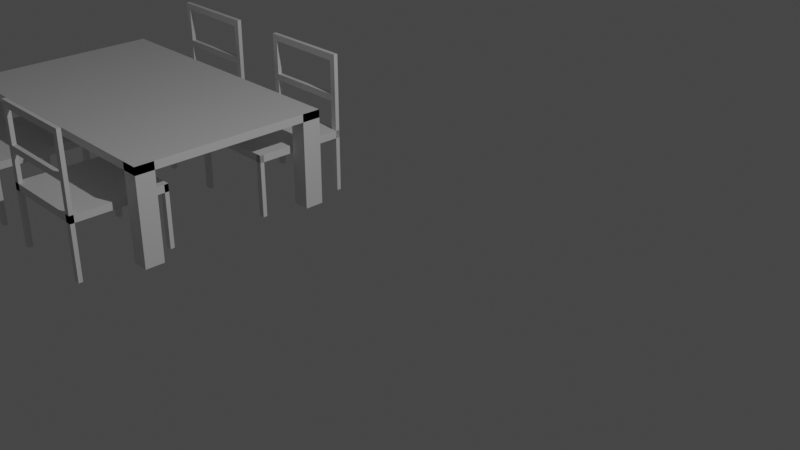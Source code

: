 # Source: untitled.blend  (saved by Blender 3.4.6; exported with 4.5.12 LTS)
import bpy
from mathutils import Matrix  # noqa: F401  (used for matrix-valued properties, if any)

bpy.ops.wm.read_factory_settings(use_empty=True)
scene = bpy.context.scene
scene.name = 'Scene'

# ---- collections
col_collection = bpy.data.collections.new('Collection'); scene.collection.children.link(col_collection)

# ---- materials (node trees are filled in below, after node groups)
mat_material = bpy.data.materials.new('Material')
mat_material.alpha_threshold = 0.0
mat_material.use_transparent_shadow = False
mat_material.roughness = 0.5
mat_material.line_color = (0.0, 0.0, 0.0, 1.0)

# ---- material node trees
mat_material.use_nodes = True; mat_material.node_tree.nodes.clear()
_N = mat_material.node_tree.nodes; _L = mat_material.node_tree.links
n0 = _N.new('ShaderNodeOutputMaterial'); n0.name = 'Material Output'; n0.location = (300, 300)
n1 = _N.new('ShaderNodeBsdfPrincipled'); n1.name = 'Principled BSDF'; n1.location = (10, 300)
n1.distribution = 'GGX'
n1.subsurface_method = 'RANDOM_WALK_SKIN'
n1.inputs[3].default_value = 1.45
n1.inputs[27].default_value = (0.0, 0.0, 0.0, 1.0)
n1.inputs[28].default_value = 1.0
_L.new(n1.outputs[0], n0.inputs[0])
n0.is_active_output = True

# ---- world
world_world = bpy.data.worlds.new('World'); scene.world = world_world
world_world.use_nodes = True; world_world.node_tree.nodes.clear()
_N = world_world.node_tree.nodes; _L = world_world.node_tree.links
n0 = _N.new('ShaderNodeOutputWorld'); n0.name = 'World Output'; n0.location = (300, 300)
n1 = _N.new('ShaderNodeBackground'); n1.name = 'Background'; n1.location = (10, 300)
n1.inputs[0].default_value = (0.05088, 0.05088, 0.05088, 1.0)
_L.new(n1.outputs[0], n0.inputs[0])
n0.is_active_output = True
world_world.color = (0.05088, 0.05088, 0.05088)
world_world.use_sun_shadow = False
world_world.sun_shadow_jitter_overblur = 0.0

# ---- cameras
cam_camera = bpy.data.cameras.new('Camera')
cam_camera.clip_end = 100.0
cam_camera.ortho_scale = 7.314

# ---- lights
light_light = bpy.data.lights.new('Light', 'POINT')
light_light.transmission_factor = 0.0
light_light.energy = 1000.0
light_light.shadow_soft_size = 0.1
light_light.shadow_maximum_resolution = 0.006
light_light.use_absolute_resolution = True

# ---- meshes
me_cube = bpy.data.meshes.new('Cube')
me_cube.from_pydata([(1.0, 1.0, 1.0), (1.0, 1.0, -1.0), (1.0, -1.0, 1.0), (1.0, -1.0, -1.0), (-1.0, 1.0, 1.0), (-1.0, 1.0, -1.0), (-1.0, -1.0, 1.0), (-1.0, -1.0, -1.0), (-1.0, -0.805, -1.0), (-1.0, 0.805, -1.0), (1.0, 0.805, 1.0), (1.0, -0.805, 1.0), (-1.0, -0.805, 1.0), (-1.0, 0.805, 1.0), (1.0, -0.805, -1.0), (1.0, 0.805, -1.0), (-0.8877, 1.0, 1.0), (0.8877, 1.0, 1.0), (0.8877, -1.0, -1.0), (-0.8877, -1.0, -1.0), (-0.8877, -1.0, 1.0), (0.8877, -1.0, 1.0), (-0.8877, 1.0, -1.0), (0.8877, 1.0, -1.0), (-0.8877, -0.805, -1.0), (0.8877, -0.805, -1.0), (0.8877, 0.805, -1.0), (-0.8877, 0.805, -1.0), (-0.8877, -0.805, 1.0), (0.8877, -0.805, 1.0), (0.8877, 0.805, 1.0), (-0.8877, 0.805, 1.0), (-1.0, -1.0, -22.8), (-1.0, -0.805, -22.8), (-1.0, 0.805, -22.8), (-1.0, 1.0, -22.8), (1.0, -0.805, -22.8), (1.0, -1.0, -22.8), (1.0, 0.805, -22.8), (1.0, 1.0, -22.8), (-0.8877, -0.805, -22.8), (-0.8877, -1.0, -22.8), (0.8877, -1.0, -22.8), (0.8877, -0.805, -22.8), (-0.8877, 1.0, -22.8), (-0.8877, 0.805, -22.8), (0.8877, 0.805, -22.8), (0.8877, 1.0, -22.8), (-1.0, -0.805, 1.0), (-1.0, -1.0, 1.0), (-1.0, 0.805, 1.0), (-1.0, 1.0, 1.0), (1.0, 1.0, 1.0), (1.0, 0.805, 1.0), (1.0, -0.805, 1.0), (1.0, -1.0, 1.0), (0.8877, -0.805, 1.0), (0.8877, -1.0, 1.0), (-0.8877, -1.0, 1.0), (-0.8877, -0.805, 1.0), (0.8877, 1.0, 1.0), (0.8877, 0.805, 1.0), (-0.8877, 0.805, 1.0), (-0.8877, 1.0, 1.0)], [], [(29, 11, 10, 30), (8, 24, 59, 48), (14, 11, 2, 3), (9, 13, 4, 5), (23, 17, 0, 1), (22, 27, 62, 63), (31, 16, 44, 45), (3, 2, 21, 18), (14, 25, 26, 15), (1, 0, 10, 15), (11, 14, 15, 10), (12, 28, 31, 13), (13, 9, 8, 12), (7, 6, 12, 8), (24, 8, 9, 27), (23, 1, 52, 60), (19, 20, 6, 7), (7, 8, 48, 49), (30, 10, 38, 46), (4, 13, 34, 35), (0, 17, 47, 39), (25, 18, 19, 24), (23, 26, 27, 22), (24, 27, 26, 25), (29, 30, 31, 28), (28, 20, 21, 29), (17, 23, 22, 16), (16, 31, 30, 17), (20, 19, 18, 21), (5, 4, 16, 22), (36, 43, 42, 37), (39, 47, 46, 38), (44, 35, 34, 45), (40, 33, 32, 41), (21, 2, 37, 42), (2, 11, 36, 37), (13, 31, 45, 34), (17, 30, 46, 47), (28, 12, 33, 40), (10, 0, 39, 38), (20, 28, 40, 41), (11, 29, 43, 36), (12, 6, 32, 33), (29, 21, 42, 43), (6, 20, 41, 32), (16, 4, 35, 44), (56, 54, 55, 57), (48, 59, 58, 49), (60, 52, 53, 61), (51, 63, 62, 50), (27, 9, 50, 62), (18, 25, 56, 57), (9, 5, 51, 50), (19, 7, 49, 58), (5, 22, 63, 51), (15, 26, 61, 53), (1, 15, 53, 52), (24, 19, 58, 59), (14, 3, 55, 54), (25, 14, 54, 56), (3, 18, 57, 55), (26, 23, 60, 61)])
_uv = me_cube.uv_layers.new(name='UVMap')
_uv.uv.foreach_set('vector', [0.639, 0.7256, 0.625, 0.7256, 0.625, 0.5244, 0.639, 0.5244, 0.125, 0.7256, 0.139, 0.7256, 0.139, 0.7256, 0.125, 0.7256, 0.375, 0.7256, 0.625, 0.7256, 0.625, 0.75, 0.375, 0.75, 0.375, 0.2256, 0.625, 0.2256, 0.625, 0.25, 0.375, 0.25, 0.375, 0.486, 0.625, 0.486, 0.625, 0.5, 0.375, 0.5, 0.139, 0.5, 0.139, 0.5244, 0.139, 0.5244, 0.139, 0.5, 0.861, 0.5244, 0.861, 0.5, 0.861, 0.5, 0.861, 0.5244, 0.375, 0.75, 0.625, 0.75, 0.625, 0.764, 0.375, 0.764, 0.375, 0.7256, 0.361, 0.7256, 0.361, 0.5244, 0.375, 0.5244, 0.375, 0.5, 0.625, 0.5, 0.625, 0.5244, 0.375, 0.5244, 0.625, 0.7256, 0.375, 0.7256, 0.375, 0.5244, 0.625, 0.5244, 0.875, 0.7256, 0.861, 0.7256, 0.861, 0.5244, 0.875, 0.5244, 0.625, 0.2256, 0.375, 0.2256, 0.375, 0.02438, 0.625, 0.02438, 0.375, 0.0, 0.625, 0.0, 0.625, 0.02438, 0.375, 0.02438, 0.139, 0.7256, 0.125, 0.7256, 0.125, 0.5244, 0.139, 0.5244, 0.375, 0.486, 0.375, 0.5, 0.375, 0.5, 0.375, 0.486, 0.375, 0.986, 0.625, 0.986, 0.625, 1.0, 0.375, 1.0, 0.375, 0.0, 0.375, 0.02438, 0.375, 0.02438, 0.375, 0.0, 0.639, 0.5244, 0.625, 0.5244, 0.625, 0.5244, 0.639, 0.5244, 0.625, 0.25, 0.625, 0.2256, 0.625, 0.2256, 0.625, 0.25, 0.625, 0.5, 0.625, 0.486, 0.625, 0.486, 0.625, 0.5, 0.361, 0.7256, 0.361, 0.75, 0.139, 0.75, 0.139, 0.7256, 0.361, 0.5, 0.361, 0.5244, 0.139, 0.5244, 0.139, 0.5, 0.139, 0.7256, 0.139, 0.5244, 0.361, 0.5244, 0.361, 0.7256, 0.639, 0.7256, 0.639, 0.5244, 0.861, 0.5244, 0.861, 0.7256, 0.861, 0.7256, 0.861, 0.75, 0.639, 0.75, 0.639, 0.7256, 0.625, 0.486, 0.375, 0.486, 0.375, 0.264, 0.625, 0.264, 0.861, 0.5, 0.861, 0.5244, 0.639, 0.5244, 0.639, 0.5, 0.625, 0.986, 0.375, 0.986, 0.375, 0.764, 0.625, 0.764, 0.375, 0.25, 0.625, 0.25, 0.625, 0.264, 0.375, 0.264, 0.625, 0.7256, 0.639, 0.7256, 0.639, 0.75, 0.625, 0.75, 0.625, 0.5, 0.639, 0.5, 0.639, 0.5244, 0.625, 0.5244, 0.861, 0.5, 0.875, 0.5, 0.875, 0.5244, 0.861, 0.5244, 0.861, 0.7256, 0.875, 0.7256, 0.875, 0.75, 0.861, 0.75, 0.625, 0.764, 0.625, 0.75, 0.625, 0.75, 0.625, 0.764, 0.625, 0.75, 0.625, 0.7256, 0.625, 0.7256, 0.625, 0.75, 0.875, 0.5244, 0.861, 0.5244, 0.861, 0.5244, 0.875, 0.5244, 0.639, 0.5, 0.639, 0.5244, 0.639, 0.5244, 0.639, 0.5, 0.861, 0.7256, 0.875, 0.7256, 0.875, 0.7256, 0.861, 0.7256, 0.625, 0.5244, 0.625, 0.5, 0.625, 0.5, 0.625, 0.5244, 0.861, 0.75, 0.861, 0.7256, 0.861, 0.7256, 0.861, 0.75, 0.625, 0.7256, 0.639, 0.7256, 0.639, 0.7256, 0.625, 0.7256, 0.625, 0.02438, 0.625, 0.0, 0.625, 0.0, 0.625, 0.02438, 0.639, 0.7256, 0.639, 0.75, 0.639, 0.75, 0.639, 0.7256, 0.625, 1.0, 0.625, 0.986, 0.625, 0.986, 0.625, 1.0, 0.625, 0.264, 0.625, 0.25, 0.625, 0.25, 0.625, 0.264, 0.361, 0.7256, 0.375, 0.7256, 0.375, 0.75, 0.361, 0.75, 0.125, 0.7256, 0.139, 0.7256, 0.139, 0.75, 0.125, 0.75, 0.361, 0.5, 0.375, 0.5, 0.375, 0.5244, 0.361, 0.5244, 0.125, 0.5, 0.139, 0.5, 0.139, 0.5244, 0.125, 0.5244, 0.139, 0.5244, 0.125, 0.5244, 0.125, 0.5244, 0.139, 0.5244, 0.361, 0.75, 0.361, 0.7256, 0.361, 0.7256, 0.361, 0.75, 0.375, 0.2256, 0.375, 0.25, 0.375, 0.25, 0.375, 0.2256, 0.375, 0.986, 0.375, 1.0, 0.375, 1.0, 0.375, 0.986, 0.375, 0.25, 0.375, 0.264, 0.375, 0.264, 0.375, 0.25, 0.375, 0.5244, 0.361, 0.5244, 0.361, 0.5244, 0.375, 0.5244, 0.375, 0.5, 0.375, 0.5244, 0.375, 0.5244, 0.375, 0.5, 0.139, 0.7256, 0.139, 0.75, 0.139, 0.75, 0.139, 0.7256, 0.375, 0.7256, 0.375, 0.75, 0.375, 0.75, 0.375, 0.7256, 0.361, 0.7256, 0.375, 0.7256, 0.375, 0.7256, 0.361, 0.7256, 0.375, 0.75, 0.375, 0.764, 0.375, 0.764, 0.375, 0.75, 0.361, 0.5244, 0.361, 0.5, 0.361, 0.5, 0.361, 0.5244])
me_cube.materials.append(mat_material)
me_cube.use_mirror_vertex_groups = False
me_cube.update()
me_cube_002 = bpy.data.meshes.new('Cube.002')
me_cube_002.from_pydata([(-1.0, -1.0, 3.665), (-1.0, -1.0, 5.665), (-1.0, 1.0, 3.665), (-1.0, 1.0, 5.665), (1.0, -1.0, 3.665), (1.0, -1.0, 5.665), (1.0, 1.0, 3.665), (1.0, 1.0, 5.665), (-0.8719, 1.0, 3.665), (0.8719, 1.0, 3.665), (0.8719, 1.0, 5.665), (-0.8719, 1.0, 5.665), (0.8719, -1.0, 3.665), (-0.8719, -1.0, 3.665), (-0.8719, -1.0, 5.665), (0.8719, -1.0, 5.665), (1.0, 0.9125, 5.665), (1.0, -0.9125, 5.665), (1.0, 0.9125, 3.665), (1.0, -0.9125, 3.665), (-1.0, 0.9125, 5.665), (-1.0, -0.9125, 5.665), (-1.0, -0.9125, 3.665), (-1.0, 0.9125, 3.665), (-0.8719, -0.9125, 5.665), (-0.8719, 0.9125, 5.665), (0.8719, -0.9125, 5.665), (0.8719, 0.9125, 5.665), (0.8719, -0.9125, 3.665), (0.8719, 0.9125, 3.665), (-0.8719, -0.9125, 3.665), (-0.8719, 0.9125, 3.665), (-1.0, 1.0, -11.04), (-0.8719, 1.0, -11.04), (0.8719, 1.0, -11.04), (1.0, 1.0, -11.04), (0.8719, -1.0, -11.04), (1.0, -1.0, -11.04), (-1.0, -1.0, -11.04), (-0.8719, -1.0, -11.04), (-1.0, -0.9125, -11.04), (-0.8719, -0.9125, -11.04), (-0.8719, 0.9125, -11.04), (-1.0, 0.9125, -11.04), (0.8719, -0.9125, -11.04), (1.0, -0.9125, -11.04), (1.0, 0.9125, -11.04), (0.8719, 0.9125, -11.04), (1.0, -1.0, 26.0), (0.8719, -1.0, 26.0), (-0.8719, -1.0, 26.0), (-1.0, -1.0, 26.0), (1.0, -0.9125, 26.0), (0.8719, -0.9125, 26.0), (-0.8719, -0.9125, 26.0), (-1.0, -0.9125, 26.0), (-1.0, -1.0, 13.45), (-0.8719, -1.0, 13.45), (-0.8719, -0.9125, 13.45), (-1.0, -0.9125, 13.45), (0.8719, -1.0, 13.45), (1.0, -1.0, 13.45), (1.0, -0.9125, 13.45), (0.8719, -0.9125, 13.45), (0.8719, -1.0, 24.3), (0.8719, -0.9125, 24.3), (1.0, -1.0, 24.3), (1.0, -0.9125, 24.3), (-1.0, -1.0, 24.15), (-1.0, -0.9125, 24.15), (-0.8719, -1.0, 24.15), (-0.8719, -0.9125, 24.15), (-0.8719, -1.0, 15.2), (-0.8719, -0.9125, 15.2), (-1.0, -1.0, 15.2), (-1.0, -0.9125, 15.2), (1.0, -1.0, 15.12), (1.0, -0.9125, 15.12), (0.8719, -1.0, 15.12), (0.8719, -0.9125, 15.12), (-0.8719, 1.0, 4.665), (-1.0, 1.0, 4.665), (0.8719, 1.0, 4.665), (1.0, 1.0, 4.665), (0.8719, 0.9125, 4.665), (1.0, 0.9125, 4.665), (-1.0, 0.9125, 4.665), (-0.8719, 0.9125, 4.665), (-0.8719, 1.0, 5.697), (-1.0, 1.0, 5.697), (0.8719, 1.0, 5.697), (1.0, 1.0, 5.697), (0.8719, 0.9125, 5.697), (1.0, 0.9125, 5.697), (-1.0, 0.9125, 5.697), (-0.8719, 0.9125, 5.697)], [], [(67, 66, 48, 52), (6, 18, 85, 83), (7, 10, 34, 35), (28, 12, 13, 30), (8, 31, 87, 80), (4, 5, 15, 12), (0, 1, 21, 22), (9, 10, 7, 6), (13, 14, 1, 0), (14, 24, 41, 39), (9, 29, 31, 8), (14, 13, 12, 15), (10, 9, 8, 11), (2, 3, 11, 8), (24, 14, 15, 26), (66, 64, 49, 48), (16, 7, 35, 46), (11, 25, 27, 10), (3, 20, 43, 32), (6, 7, 16, 18), (23, 20, 3, 2), (21, 24, 25, 20), (19, 28, 29, 18), (24, 26, 27, 25), (28, 30, 31, 29), (30, 22, 23, 31), (17, 19, 18, 16), (26, 17, 16, 27), (20, 23, 22, 21), (19, 17, 5, 4), (35, 34, 47, 46), (33, 32, 43, 42), (41, 40, 38, 39), (45, 44, 36, 37), (10, 27, 47, 34), (17, 26, 44, 45), (21, 1, 38, 40), (15, 5, 37, 36), (27, 16, 46, 47), (1, 14, 39, 38), (26, 15, 36, 44), (11, 3, 32, 33), (24, 21, 40, 41), (25, 11, 33, 42), (5, 17, 45, 37), (20, 25, 42, 43), (55, 54, 50, 51), (53, 52, 48, 49), (71, 70, 64, 65), (70, 68, 51, 50), (54, 71, 65, 53), (65, 67, 52, 53), (68, 69, 55, 51), (69, 71, 54, 55), (22, 30, 58, 59), (0, 22, 59, 56), (30, 13, 57, 58), (13, 0, 56, 57), (28, 19, 62, 63), (12, 28, 63, 60), (4, 12, 60, 61), (19, 4, 61, 62), (79, 77, 67, 65), (78, 79, 65, 64), (76, 78, 64, 66), (77, 76, 66, 67), (75, 73, 71, 69), (74, 75, 69, 68), (73, 72, 70, 71), (72, 74, 68, 70), (57, 56, 74, 72), (63, 79, 73, 58), (56, 59, 75, 74), (59, 58, 73, 75), (62, 61, 76, 77), (61, 60, 78, 76), (60, 63, 58, 57), (63, 62, 77, 79), (79, 78, 72, 73), (78, 60, 57, 72), (70, 50, 49, 64), (50, 54, 53, 49), (87, 86, 94, 95), (84, 82, 90, 92), (23, 2, 81, 86), (18, 29, 84, 85), (9, 6, 83, 82), (31, 23, 86, 87), (2, 8, 80, 81), (29, 9, 82, 84), (90, 91, 93, 92), (89, 88, 95, 94), (82, 83, 91, 90), (86, 81, 89, 94), (83, 85, 93, 91), (85, 84, 92, 93), (81, 80, 88, 89), (80, 87, 95, 88)])
_uv = me_cube_002.uv_layers.new(name='UVMap')
_uv.uv.foreach_set('vector', [0.375, 0.7391, 0.375, 0.75, 0.375, 0.75, 0.375, 0.7391, 0.375, 0.5, 0.375, 0.5109, 0.375, 0.5109, 0.375, 0.5, 0.625, 0.5, 0.625, 0.484, 0.625, 0.484, 0.625, 0.5, 0.359, 0.7391, 0.359, 0.75, 0.141, 0.75, 0.141, 0.7391, 0.141, 0.5, 0.141, 0.5109, 0.141, 0.5109, 0.141, 0.5, 0.375, 0.75, 0.625, 0.75, 0.625, 0.766, 0.375, 0.766, 0.375, 0.0, 0.625, 0.0, 0.625, 0.01094, 0.375, 0.01094, 0.375, 0.484, 0.625, 0.484, 0.625, 0.5, 0.375, 0.5, 0.375, 0.984, 0.625, 0.984, 0.625, 1.0, 0.375, 1.0, 0.859, 0.75, 0.859, 0.7391, 0.859, 0.7391, 0.859, 0.75, 0.359, 0.5, 0.359, 0.5109, 0.141, 0.5109, 0.141, 0.5, 0.625, 0.984, 0.375, 0.984, 0.375, 0.766, 0.625, 0.766, 0.625, 0.484, 0.375, 0.484, 0.375, 0.266, 0.625, 0.266, 0.375, 0.25, 0.625, 0.25, 0.625, 0.266, 0.375, 0.266, 0.859, 0.7391, 0.859, 0.75, 0.641, 0.75, 0.641, 0.7391, 0.375, 0.75, 0.375, 0.766, 0.375, 0.766, 0.375, 0.75, 0.625, 0.5109, 0.625, 0.5, 0.625, 0.5, 0.625, 0.5109, 0.859, 0.5, 0.859, 0.5109, 0.641, 0.5109, 0.641, 0.5, 0.625, 0.25, 0.625, 0.2391, 0.625, 0.2391, 0.625, 0.25, 0.375, 0.5, 0.625, 0.5, 0.625, 0.5109, 0.375, 0.5109, 0.375, 0.2391, 0.625, 0.2391, 0.625, 0.25, 0.375, 0.25, 0.875, 0.7391, 0.859, 0.7391, 0.859, 0.5109, 0.875, 0.5109, 0.375, 0.7391, 0.359, 0.7391, 0.359, 0.5109, 0.375, 0.5109, 0.859, 0.7391, 0.641, 0.7391, 0.641, 0.5109, 0.859, 0.5109, 0.359, 0.7391, 0.141, 0.7391, 0.141, 0.5109, 0.359, 0.5109, 0.141, 0.7391, 0.125, 0.7391, 0.125, 0.5109, 0.141, 0.5109, 0.625, 0.7391, 0.375, 0.7391, 0.375, 0.5109, 0.625, 0.5109, 0.641, 0.7391, 0.625, 0.7391, 0.625, 0.5109, 0.641, 0.5109, 0.625, 0.2391, 0.375, 0.2391, 0.375, 0.01094, 0.625, 0.01094, 0.375, 0.7391, 0.625, 0.7391, 0.625, 0.75, 0.375, 0.75, 0.625, 0.5, 0.641, 0.5, 0.641, 0.5109, 0.625, 0.5109, 0.859, 0.5, 0.875, 0.5, 0.875, 0.5109, 0.859, 0.5109, 0.859, 0.7391, 0.875, 0.7391, 0.875, 0.75, 0.859, 0.75, 0.625, 0.7391, 0.641, 0.7391, 0.641, 0.75, 0.625, 0.75, 0.641, 0.5, 0.641, 0.5109, 0.641, 0.5109, 0.641, 0.5, 0.625, 0.7391, 0.641, 0.7391, 0.641, 0.7391, 0.625, 0.7391, 0.625, 0.01094, 0.625, 0.0, 0.625, 0.0, 0.625, 0.01094, 0.625, 0.766, 0.625, 0.75, 0.625, 0.75, 0.625, 0.766, 0.641, 0.5109, 0.625, 0.5109, 0.625, 0.5109, 0.641, 0.5109, 0.625, 1.0, 0.625, 0.984, 0.625, 0.984, 0.625, 1.0, 0.641, 0.7391, 0.641, 0.75, 0.641, 0.75, 0.641, 0.7391, 0.625, 0.266, 0.625, 0.25, 0.625, 0.25, 0.625, 0.266, 0.859, 0.7391, 0.875, 0.7391, 0.875, 0.7391, 0.859, 0.7391, 0.859, 0.5109, 0.859, 0.5, 0.859, 0.5, 0.859, 0.5109, 0.625, 0.75, 0.625, 0.7391, 0.625, 0.7391, 0.625, 0.75, 0.875, 0.5109, 0.859, 0.5109, 0.859, 0.5109, 0.875, 0.5109, 0.125, 0.7391, 0.141, 0.7391, 0.141, 0.75, 0.125, 0.75, 0.359, 0.7391, 0.375, 0.7391, 0.375, 0.75, 0.359, 0.75, 0.141, 0.7391, 0.141, 0.75, 0.359, 0.75, 0.359, 0.7391, 0.375, 0.984, 0.375, 1.0, 0.375, 1.0, 0.375, 0.984, 0.141, 0.7391, 0.141, 0.7391, 0.359, 0.7391, 0.359, 0.7391, 0.359, 0.7391, 0.375, 0.7391, 0.375, 0.7391, 0.359, 0.7391, 0.375, 0.0, 0.375, 0.01094, 0.375, 0.01094, 0.375, 0.0, 0.125, 0.7391, 0.141, 0.7391, 0.141, 0.7391, 0.125, 0.7391, 0.125, 0.7391, 0.141, 0.7391, 0.141, 0.7391, 0.125, 0.7391, 0.375, 0.0, 0.375, 0.01094, 0.375, 0.01094, 0.375, 0.0, 0.141, 0.7391, 0.141, 0.75, 0.141, 0.75, 0.141, 0.7391, 0.375, 0.984, 0.375, 1.0, 0.375, 1.0, 0.375, 0.984, 0.359, 0.7391, 0.375, 0.7391, 0.375, 0.7391, 0.359, 0.7391, 0.359, 0.75, 0.359, 0.7391, 0.359, 0.7391, 0.359, 0.75, 0.375, 0.75, 0.375, 0.766, 0.375, 0.766, 0.375, 0.75, 0.375, 0.7391, 0.375, 0.75, 0.375, 0.75, 0.375, 0.7391, 0.359, 0.7391, 0.375, 0.7391, 0.375, 0.7391, 0.359, 0.7391, 0.359, 0.75, 0.359, 0.7391, 0.359, 0.7391, 0.359, 0.75, 0.375, 0.75, 0.375, 0.766, 0.375, 0.766, 0.375, 0.75, 0.375, 0.7391, 0.375, 0.75, 0.375, 0.75, 0.375, 0.7391, 0.125, 0.7391, 0.141, 0.7391, 0.141, 0.7391, 0.125, 0.7391, 0.375, 0.0, 0.375, 0.01094, 0.375, 0.01094, 0.375, 0.0, 0.141, 0.7391, 0.141, 0.75, 0.141, 0.75, 0.141, 0.7391, 0.375, 0.984, 0.375, 1.0, 0.375, 1.0, 0.375, 0.984, 0.375, 0.984, 0.375, 1.0, 0.375, 1.0, 0.375, 0.984, 0.359, 0.7391, 0.359, 0.7391, 0.141, 0.7391, 0.141, 0.7391, 0.375, 0.0, 0.375, 0.01094, 0.375, 0.01094, 0.375, 0.0, 0.125, 0.7391, 0.141, 0.7391, 0.141, 0.7391, 0.125, 0.7391, 0.375, 0.7391, 0.375, 0.75, 0.375, 0.75, 0.375, 0.7391, 0.375, 0.75, 0.375, 0.766, 0.375, 0.766, 0.375, 0.75, 0.359, 0.75, 0.359, 0.7391, 0.141, 0.7391, 0.141, 0.75, 0.359, 0.7391, 0.375, 0.7391, 0.375, 0.7391, 0.359, 0.7391, 0.359, 0.7391, 0.359, 0.75, 0.141, 0.75, 0.141, 0.7391, 0.375, 0.766, 0.375, 0.766, 0.375, 0.984, 0.375, 0.984, 0.375, 0.984, 0.375, 0.984, 0.375, 0.766, 0.375, 0.766, 0.141, 0.75, 0.141, 0.7391, 0.359, 0.7391, 0.359, 0.75, 0.141, 0.5109, 0.125, 0.5109, 0.125, 0.5109, 0.141, 0.5109, 0.359, 0.5109, 0.359, 0.5, 0.359, 0.5, 0.359, 0.5109, 0.375, 0.2391, 0.375, 0.25, 0.375, 0.25, 0.375, 0.2391, 0.375, 0.5109, 0.359, 0.5109, 0.359, 0.5109, 0.375, 0.5109, 0.375, 0.484, 0.375, 0.5, 0.375, 0.5, 0.375, 0.484, 0.141, 0.5109, 0.125, 0.5109, 0.125, 0.5109, 0.141, 0.5109, 0.375, 0.25, 0.375, 0.266, 0.375, 0.266, 0.375, 0.25, 0.359, 0.5109, 0.359, 0.5, 0.359, 0.5, 0.359, 0.5109, 0.359, 0.5, 0.375, 0.5, 0.375, 0.5109, 0.359, 0.5109, 0.125, 0.5, 0.141, 0.5, 0.141, 0.5109, 0.125, 0.5109, 0.375, 0.484, 0.375, 0.5, 0.375, 0.5, 0.375, 0.484, 0.375, 0.2391, 0.375, 0.25, 0.375, 0.25, 0.375, 0.2391, 0.375, 0.5, 0.375, 0.5109, 0.375, 0.5109, 0.375, 0.5, 0.375, 0.5109, 0.359, 0.5109, 0.359, 0.5109, 0.375, 0.5109, 0.375, 0.25, 0.375, 0.266, 0.375, 0.266, 0.375, 0.25, 0.141, 0.5, 0.141, 0.5109, 0.141, 0.5109, 0.141, 0.5])
me_cube_002.update()
me_cube_001 = bpy.data.meshes.new('Cube.001')
me_cube_001.from_pydata([(-1.0, -1.0, 3.665), (-1.0, -1.0, 5.665), (-1.0, 1.0, 3.665), (-1.0, 1.0, 5.665), (1.0, -1.0, 3.665), (1.0, -1.0, 5.665), (1.0, 1.0, 3.665), (1.0, 1.0, 5.665), (-0.8719, 1.0, 3.665), (0.8719, 1.0, 3.665), (0.8719, 1.0, 5.665), (-0.8719, 1.0, 5.665), (0.8719, -1.0, 3.665), (-0.8719, -1.0, 3.665), (-0.8719, -1.0, 5.665), (0.8719, -1.0, 5.665), (1.0, 0.9125, 5.665), (1.0, -0.9125, 5.665), (1.0, 0.9125, 3.665), (1.0, -0.9125, 3.665), (-1.0, 0.9125, 5.665), (-1.0, -0.9125, 5.665), (-1.0, -0.9125, 3.665), (-1.0, 0.9125, 3.665), (-0.8719, -0.9125, 5.665), (-0.8719, 0.9125, 5.665), (0.8719, -0.9125, 5.665), (0.8719, 0.9125, 5.665), (0.8719, -0.9125, 3.665), (0.8719, 0.9125, 3.665), (-0.8719, -0.9125, 3.665), (-0.8719, 0.9125, 3.665), (-1.0, 1.0, -11.04), (-0.8719, 1.0, -11.04), (0.8719, 1.0, -11.04), (1.0, 1.0, -11.04), (0.8719, -1.0, -11.04), (1.0, -1.0, -11.04), (-1.0, -1.0, -11.04), (-0.8719, -1.0, -11.04), (-1.0, -0.9125, -11.04), (-0.8719, -0.9125, -11.04), (-0.8719, 0.9125, -11.04), (-1.0, 0.9125, -11.04), (0.8719, -0.9125, -11.04), (1.0, -0.9125, -11.04), (1.0, 0.9125, -11.04), (0.8719, 0.9125, -11.04), (1.0, -1.0, 26.0), (0.8719, -1.0, 26.0), (-0.8719, -1.0, 26.0), (-1.0, -1.0, 26.0), (1.0, -0.9125, 26.0), (0.8719, -0.9125, 26.0), (-0.8719, -0.9125, 26.0), (-1.0, -0.9125, 26.0), (-1.0, -1.0, 13.45), (-0.8719, -1.0, 13.45), (-0.8719, -0.9125, 13.45), (-1.0, -0.9125, 13.45), (0.8719, -1.0, 13.45), (1.0, -1.0, 13.45), (1.0, -0.9125, 13.45), (0.8719, -0.9125, 13.45), (0.8719, -1.0, 24.3), (0.8719, -0.9125, 24.3), (1.0, -1.0, 24.3), (1.0, -0.9125, 24.3), (-1.0, -1.0, 24.15), (-1.0, -0.9125, 24.15), (-0.8719, -1.0, 24.15), (-0.8719, -0.9125, 24.15), (-0.8719, -1.0, 15.2), (-0.8719, -0.9125, 15.2), (-1.0, -1.0, 15.2), (-1.0, -0.9125, 15.2), (1.0, -1.0, 15.12), (1.0, -0.9125, 15.12), (0.8719, -1.0, 15.12), (0.8719, -0.9125, 15.12), (-0.8719, 1.0, 4.665), (-1.0, 1.0, 4.665), (0.8719, 1.0, 4.665), (1.0, 1.0, 4.665), (0.8719, 0.9125, 4.665), (1.0, 0.9125, 4.665), (-1.0, 0.9125, 4.665), (-0.8719, 0.9125, 4.665), (-0.8719, 1.0, 5.697), (-1.0, 1.0, 5.697), (0.8719, 1.0, 5.697), (1.0, 1.0, 5.697), (0.8719, 0.9125, 5.697), (1.0, 0.9125, 5.697), (-1.0, 0.9125, 5.697), (-0.8719, 0.9125, 5.697)], [], [(67, 66, 48, 52), (6, 18, 85, 83), (7, 10, 34, 35), (28, 12, 13, 30), (8, 31, 87, 80), (4, 5, 15, 12), (0, 1, 21, 22), (9, 10, 7, 6), (13, 14, 1, 0), (14, 24, 41, 39), (9, 29, 31, 8), (14, 13, 12, 15), (10, 9, 8, 11), (2, 3, 11, 8), (24, 14, 15, 26), (66, 64, 49, 48), (16, 7, 35, 46), (11, 25, 27, 10), (3, 20, 43, 32), (6, 7, 16, 18), (23, 20, 3, 2), (21, 24, 25, 20), (19, 28, 29, 18), (24, 26, 27, 25), (28, 30, 31, 29), (30, 22, 23, 31), (17, 19, 18, 16), (26, 17, 16, 27), (20, 23, 22, 21), (19, 17, 5, 4), (35, 34, 47, 46), (33, 32, 43, 42), (41, 40, 38, 39), (45, 44, 36, 37), (10, 27, 47, 34), (17, 26, 44, 45), (21, 1, 38, 40), (15, 5, 37, 36), (27, 16, 46, 47), (1, 14, 39, 38), (26, 15, 36, 44), (11, 3, 32, 33), (24, 21, 40, 41), (25, 11, 33, 42), (5, 17, 45, 37), (20, 25, 42, 43), (55, 54, 50, 51), (53, 52, 48, 49), (71, 70, 64, 65), (70, 68, 51, 50), (54, 71, 65, 53), (65, 67, 52, 53), (68, 69, 55, 51), (69, 71, 54, 55), (22, 30, 58, 59), (0, 22, 59, 56), (30, 13, 57, 58), (13, 0, 56, 57), (28, 19, 62, 63), (12, 28, 63, 60), (4, 12, 60, 61), (19, 4, 61, 62), (79, 77, 67, 65), (78, 79, 65, 64), (76, 78, 64, 66), (77, 76, 66, 67), (75, 73, 71, 69), (74, 75, 69, 68), (73, 72, 70, 71), (72, 74, 68, 70), (57, 56, 74, 72), (63, 79, 73, 58), (56, 59, 75, 74), (59, 58, 73, 75), (62, 61, 76, 77), (61, 60, 78, 76), (60, 63, 58, 57), (63, 62, 77, 79), (79, 78, 72, 73), (78, 60, 57, 72), (70, 50, 49, 64), (50, 54, 53, 49), (87, 86, 94, 95), (84, 82, 90, 92), (23, 2, 81, 86), (18, 29, 84, 85), (9, 6, 83, 82), (31, 23, 86, 87), (2, 8, 80, 81), (29, 9, 82, 84), (90, 91, 93, 92), (89, 88, 95, 94), (82, 83, 91, 90), (86, 81, 89, 94), (83, 85, 93, 91), (85, 84, 92, 93), (81, 80, 88, 89), (80, 87, 95, 88)])
_uv = me_cube_001.uv_layers.new(name='UVMap')
_uv.uv.foreach_set('vector', [0.375, 0.7391, 0.375, 0.75, 0.375, 0.75, 0.375, 0.7391, 0.375, 0.5, 0.375, 0.5109, 0.375, 0.5109, 0.375, 0.5, 0.625, 0.5, 0.625, 0.484, 0.625, 0.484, 0.625, 0.5, 0.359, 0.7391, 0.359, 0.75, 0.141, 0.75, 0.141, 0.7391, 0.141, 0.5, 0.141, 0.5109, 0.141, 0.5109, 0.141, 0.5, 0.375, 0.75, 0.625, 0.75, 0.625, 0.766, 0.375, 0.766, 0.375, 0.0, 0.625, 0.0, 0.625, 0.01094, 0.375, 0.01094, 0.375, 0.484, 0.625, 0.484, 0.625, 0.5, 0.375, 0.5, 0.375, 0.984, 0.625, 0.984, 0.625, 1.0, 0.375, 1.0, 0.859, 0.75, 0.859, 0.7391, 0.859, 0.7391, 0.859, 0.75, 0.359, 0.5, 0.359, 0.5109, 0.141, 0.5109, 0.141, 0.5, 0.625, 0.984, 0.375, 0.984, 0.375, 0.766, 0.625, 0.766, 0.625, 0.484, 0.375, 0.484, 0.375, 0.266, 0.625, 0.266, 0.375, 0.25, 0.625, 0.25, 0.625, 0.266, 0.375, 0.266, 0.859, 0.7391, 0.859, 0.75, 0.641, 0.75, 0.641, 0.7391, 0.375, 0.75, 0.375, 0.766, 0.375, 0.766, 0.375, 0.75, 0.625, 0.5109, 0.625, 0.5, 0.625, 0.5, 0.625, 0.5109, 0.859, 0.5, 0.859, 0.5109, 0.641, 0.5109, 0.641, 0.5, 0.625, 0.25, 0.625, 0.2391, 0.625, 0.2391, 0.625, 0.25, 0.375, 0.5, 0.625, 0.5, 0.625, 0.5109, 0.375, 0.5109, 0.375, 0.2391, 0.625, 0.2391, 0.625, 0.25, 0.375, 0.25, 0.875, 0.7391, 0.859, 0.7391, 0.859, 0.5109, 0.875, 0.5109, 0.375, 0.7391, 0.359, 0.7391, 0.359, 0.5109, 0.375, 0.5109, 0.859, 0.7391, 0.641, 0.7391, 0.641, 0.5109, 0.859, 0.5109, 0.359, 0.7391, 0.141, 0.7391, 0.141, 0.5109, 0.359, 0.5109, 0.141, 0.7391, 0.125, 0.7391, 0.125, 0.5109, 0.141, 0.5109, 0.625, 0.7391, 0.375, 0.7391, 0.375, 0.5109, 0.625, 0.5109, 0.641, 0.7391, 0.625, 0.7391, 0.625, 0.5109, 0.641, 0.5109, 0.625, 0.2391, 0.375, 0.2391, 0.375, 0.01094, 0.625, 0.01094, 0.375, 0.7391, 0.625, 0.7391, 0.625, 0.75, 0.375, 0.75, 0.625, 0.5, 0.641, 0.5, 0.641, 0.5109, 0.625, 0.5109, 0.859, 0.5, 0.875, 0.5, 0.875, 0.5109, 0.859, 0.5109, 0.859, 0.7391, 0.875, 0.7391, 0.875, 0.75, 0.859, 0.75, 0.625, 0.7391, 0.641, 0.7391, 0.641, 0.75, 0.625, 0.75, 0.641, 0.5, 0.641, 0.5109, 0.641, 0.5109, 0.641, 0.5, 0.625, 0.7391, 0.641, 0.7391, 0.641, 0.7391, 0.625, 0.7391, 0.625, 0.01094, 0.625, 0.0, 0.625, 0.0, 0.625, 0.01094, 0.625, 0.766, 0.625, 0.75, 0.625, 0.75, 0.625, 0.766, 0.641, 0.5109, 0.625, 0.5109, 0.625, 0.5109, 0.641, 0.5109, 0.625, 1.0, 0.625, 0.984, 0.625, 0.984, 0.625, 1.0, 0.641, 0.7391, 0.641, 0.75, 0.641, 0.75, 0.641, 0.7391, 0.625, 0.266, 0.625, 0.25, 0.625, 0.25, 0.625, 0.266, 0.859, 0.7391, 0.875, 0.7391, 0.875, 0.7391, 0.859, 0.7391, 0.859, 0.5109, 0.859, 0.5, 0.859, 0.5, 0.859, 0.5109, 0.625, 0.75, 0.625, 0.7391, 0.625, 0.7391, 0.625, 0.75, 0.875, 0.5109, 0.859, 0.5109, 0.859, 0.5109, 0.875, 0.5109, 0.125, 0.7391, 0.141, 0.7391, 0.141, 0.75, 0.125, 0.75, 0.359, 0.7391, 0.375, 0.7391, 0.375, 0.75, 0.359, 0.75, 0.141, 0.7391, 0.141, 0.75, 0.359, 0.75, 0.359, 0.7391, 0.375, 0.984, 0.375, 1.0, 0.375, 1.0, 0.375, 0.984, 0.141, 0.7391, 0.141, 0.7391, 0.359, 0.7391, 0.359, 0.7391, 0.359, 0.7391, 0.375, 0.7391, 0.375, 0.7391, 0.359, 0.7391, 0.375, 0.0, 0.375, 0.01094, 0.375, 0.01094, 0.375, 0.0, 0.125, 0.7391, 0.141, 0.7391, 0.141, 0.7391, 0.125, 0.7391, 0.125, 0.7391, 0.141, 0.7391, 0.141, 0.7391, 0.125, 0.7391, 0.375, 0.0, 0.375, 0.01094, 0.375, 0.01094, 0.375, 0.0, 0.141, 0.7391, 0.141, 0.75, 0.141, 0.75, 0.141, 0.7391, 0.375, 0.984, 0.375, 1.0, 0.375, 1.0, 0.375, 0.984, 0.359, 0.7391, 0.375, 0.7391, 0.375, 0.7391, 0.359, 0.7391, 0.359, 0.75, 0.359, 0.7391, 0.359, 0.7391, 0.359, 0.75, 0.375, 0.75, 0.375, 0.766, 0.375, 0.766, 0.375, 0.75, 0.375, 0.7391, 0.375, 0.75, 0.375, 0.75, 0.375, 0.7391, 0.359, 0.7391, 0.375, 0.7391, 0.375, 0.7391, 0.359, 0.7391, 0.359, 0.75, 0.359, 0.7391, 0.359, 0.7391, 0.359, 0.75, 0.375, 0.75, 0.375, 0.766, 0.375, 0.766, 0.375, 0.75, 0.375, 0.7391, 0.375, 0.75, 0.375, 0.75, 0.375, 0.7391, 0.125, 0.7391, 0.141, 0.7391, 0.141, 0.7391, 0.125, 0.7391, 0.375, 0.0, 0.375, 0.01094, 0.375, 0.01094, 0.375, 0.0, 0.141, 0.7391, 0.141, 0.75, 0.141, 0.75, 0.141, 0.7391, 0.375, 0.984, 0.375, 1.0, 0.375, 1.0, 0.375, 0.984, 0.375, 0.984, 0.375, 1.0, 0.375, 1.0, 0.375, 0.984, 0.359, 0.7391, 0.359, 0.7391, 0.141, 0.7391, 0.141, 0.7391, 0.375, 0.0, 0.375, 0.01094, 0.375, 0.01094, 0.375, 0.0, 0.125, 0.7391, 0.141, 0.7391, 0.141, 0.7391, 0.125, 0.7391, 0.375, 0.7391, 0.375, 0.75, 0.375, 0.75, 0.375, 0.7391, 0.375, 0.75, 0.375, 0.766, 0.375, 0.766, 0.375, 0.75, 0.359, 0.75, 0.359, 0.7391, 0.141, 0.7391, 0.141, 0.75, 0.359, 0.7391, 0.375, 0.7391, 0.375, 0.7391, 0.359, 0.7391, 0.359, 0.7391, 0.359, 0.75, 0.141, 0.75, 0.141, 0.7391, 0.375, 0.766, 0.375, 0.766, 0.375, 0.984, 0.375, 0.984, 0.375, 0.984, 0.375, 0.984, 0.375, 0.766, 0.375, 0.766, 0.141, 0.75, 0.141, 0.7391, 0.359, 0.7391, 0.359, 0.75, 0.141, 0.5109, 0.125, 0.5109, 0.125, 0.5109, 0.141, 0.5109, 0.359, 0.5109, 0.359, 0.5, 0.359, 0.5, 0.359, 0.5109, 0.375, 0.2391, 0.375, 0.25, 0.375, 0.25, 0.375, 0.2391, 0.375, 0.5109, 0.359, 0.5109, 0.359, 0.5109, 0.375, 0.5109, 0.375, 0.484, 0.375, 0.5, 0.375, 0.5, 0.375, 0.484, 0.141, 0.5109, 0.125, 0.5109, 0.125, 0.5109, 0.141, 0.5109, 0.375, 0.25, 0.375, 0.266, 0.375, 0.266, 0.375, 0.25, 0.359, 0.5109, 0.359, 0.5, 0.359, 0.5, 0.359, 0.5109, 0.359, 0.5, 0.375, 0.5, 0.375, 0.5109, 0.359, 0.5109, 0.125, 0.5, 0.141, 0.5, 0.141, 0.5109, 0.125, 0.5109, 0.375, 0.484, 0.375, 0.5, 0.375, 0.5, 0.375, 0.484, 0.375, 0.2391, 0.375, 0.25, 0.375, 0.25, 0.375, 0.2391, 0.375, 0.5, 0.375, 0.5109, 0.375, 0.5109, 0.375, 0.5, 0.375, 0.5109, 0.359, 0.5109, 0.359, 0.5109, 0.375, 0.5109, 0.375, 0.25, 0.375, 0.266, 0.375, 0.266, 0.375, 0.25, 0.141, 0.5, 0.141, 0.5109, 0.141, 0.5109, 0.141, 0.5])
me_cube_001.update()
me_cube_003 = bpy.data.meshes.new('Cube.003')
me_cube_003.from_pydata([(-1.0, -1.0, 3.665), (-1.0, -1.0, 5.665), (-1.0, 1.0, 3.665), (-1.0, 1.0, 5.665), (1.0, -1.0, 3.665), (1.0, -1.0, 5.665), (1.0, 1.0, 3.665), (1.0, 1.0, 5.665), (-0.8719, 1.0, 3.665), (0.8719, 1.0, 3.665), (0.8719, 1.0, 5.665), (-0.8719, 1.0, 5.665), (0.8719, -1.0, 3.665), (-0.8719, -1.0, 3.665), (-0.8719, -1.0, 5.665), (0.8719, -1.0, 5.665), (1.0, 0.9125, 5.665), (1.0, -0.9125, 5.665), (1.0, 0.9125, 3.665), (1.0, -0.9125, 3.665), (-1.0, 0.9125, 5.665), (-1.0, -0.9125, 5.665), (-1.0, -0.9125, 3.665), (-1.0, 0.9125, 3.665), (-0.8719, -0.9125, 5.665), (-0.8719, 0.9125, 5.665), (0.8719, -0.9125, 5.665), (0.8719, 0.9125, 5.665), (0.8719, -0.9125, 3.665), (0.8719, 0.9125, 3.665), (-0.8719, -0.9125, 3.665), (-0.8719, 0.9125, 3.665), (-1.0, 1.0, -11.04), (-0.8719, 1.0, -11.04), (0.8719, 1.0, -11.04), (1.0, 1.0, -11.04), (0.8719, -1.0, -11.04), (1.0, -1.0, -11.04), (-1.0, -1.0, -11.04), (-0.8719, -1.0, -11.04), (-1.0, -0.9125, -11.04), (-0.8719, -0.9125, -11.04), (-0.8719, 0.9125, -11.04), (-1.0, 0.9125, -11.04), (0.8719, -0.9125, -11.04), (1.0, -0.9125, -11.04), (1.0, 0.9125, -11.04), (0.8719, 0.9125, -11.04), (1.0, -1.0, 26.0), (0.8719, -1.0, 26.0), (-0.8719, -1.0, 26.0), (-1.0, -1.0, 26.0), (1.0, -0.9125, 26.0), (0.8719, -0.9125, 26.0), (-0.8719, -0.9125, 26.0), (-1.0, -0.9125, 26.0), (-1.0, -1.0, 13.45), (-0.8719, -1.0, 13.45), (-0.8719, -0.9125, 13.45), (-1.0, -0.9125, 13.45), (0.8719, -1.0, 13.45), (1.0, -1.0, 13.45), (1.0, -0.9125, 13.45), (0.8719, -0.9125, 13.45), (0.8719, -1.0, 24.3), (0.8719, -0.9125, 24.3), (1.0, -1.0, 24.3), (1.0, -0.9125, 24.3), (-1.0, -1.0, 24.15), (-1.0, -0.9125, 24.15), (-0.8719, -1.0, 24.15), (-0.8719, -0.9125, 24.15), (-0.8719, -1.0, 15.2), (-0.8719, -0.9125, 15.2), (-1.0, -1.0, 15.2), (-1.0, -0.9125, 15.2), (1.0, -1.0, 15.12), (1.0, -0.9125, 15.12), (0.8719, -1.0, 15.12), (0.8719, -0.9125, 15.12), (-0.8719, 1.0, 4.665), (-1.0, 1.0, 4.665), (0.8719, 1.0, 4.665), (1.0, 1.0, 4.665), (0.8719, 0.9125, 4.665), (1.0, 0.9125, 4.665), (-1.0, 0.9125, 4.665), (-0.8719, 0.9125, 4.665), (-0.8719, 1.0, 5.697), (-1.0, 1.0, 5.697), (0.8719, 1.0, 5.697), (1.0, 1.0, 5.697), (0.8719, 0.9125, 5.697), (1.0, 0.9125, 5.697), (-1.0, 0.9125, 5.697), (-0.8719, 0.9125, 5.697)], [], [(67, 66, 48, 52), (6, 18, 85, 83), (7, 10, 34, 35), (28, 12, 13, 30), (8, 31, 87, 80), (4, 5, 15, 12), (0, 1, 21, 22), (9, 10, 7, 6), (13, 14, 1, 0), (14, 24, 41, 39), (9, 29, 31, 8), (14, 13, 12, 15), (10, 9, 8, 11), (2, 3, 11, 8), (24, 14, 15, 26), (66, 64, 49, 48), (16, 7, 35, 46), (11, 25, 27, 10), (3, 20, 43, 32), (6, 7, 16, 18), (23, 20, 3, 2), (21, 24, 25, 20), (19, 28, 29, 18), (24, 26, 27, 25), (28, 30, 31, 29), (30, 22, 23, 31), (17, 19, 18, 16), (26, 17, 16, 27), (20, 23, 22, 21), (19, 17, 5, 4), (35, 34, 47, 46), (33, 32, 43, 42), (41, 40, 38, 39), (45, 44, 36, 37), (10, 27, 47, 34), (17, 26, 44, 45), (21, 1, 38, 40), (15, 5, 37, 36), (27, 16, 46, 47), (1, 14, 39, 38), (26, 15, 36, 44), (11, 3, 32, 33), (24, 21, 40, 41), (25, 11, 33, 42), (5, 17, 45, 37), (20, 25, 42, 43), (55, 54, 50, 51), (53, 52, 48, 49), (71, 70, 64, 65), (70, 68, 51, 50), (54, 71, 65, 53), (65, 67, 52, 53), (68, 69, 55, 51), (69, 71, 54, 55), (22, 30, 58, 59), (0, 22, 59, 56), (30, 13, 57, 58), (13, 0, 56, 57), (28, 19, 62, 63), (12, 28, 63, 60), (4, 12, 60, 61), (19, 4, 61, 62), (79, 77, 67, 65), (78, 79, 65, 64), (76, 78, 64, 66), (77, 76, 66, 67), (75, 73, 71, 69), (74, 75, 69, 68), (73, 72, 70, 71), (72, 74, 68, 70), (57, 56, 74, 72), (63, 79, 73, 58), (56, 59, 75, 74), (59, 58, 73, 75), (62, 61, 76, 77), (61, 60, 78, 76), (60, 63, 58, 57), (63, 62, 77, 79), (79, 78, 72, 73), (78, 60, 57, 72), (70, 50, 49, 64), (50, 54, 53, 49), (87, 86, 94, 95), (84, 82, 90, 92), (23, 2, 81, 86), (18, 29, 84, 85), (9, 6, 83, 82), (31, 23, 86, 87), (2, 8, 80, 81), (29, 9, 82, 84), (90, 91, 93, 92), (89, 88, 95, 94), (82, 83, 91, 90), (86, 81, 89, 94), (83, 85, 93, 91), (85, 84, 92, 93), (81, 80, 88, 89), (80, 87, 95, 88)])
_uv = me_cube_003.uv_layers.new(name='UVMap')
_uv.uv.foreach_set('vector', [0.375, 0.7391, 0.375, 0.75, 0.375, 0.75, 0.375, 0.7391, 0.375, 0.5, 0.375, 0.5109, 0.375, 0.5109, 0.375, 0.5, 0.625, 0.5, 0.625, 0.484, 0.625, 0.484, 0.625, 0.5, 0.359, 0.7391, 0.359, 0.75, 0.141, 0.75, 0.141, 0.7391, 0.141, 0.5, 0.141, 0.5109, 0.141, 0.5109, 0.141, 0.5, 0.375, 0.75, 0.625, 0.75, 0.625, 0.766, 0.375, 0.766, 0.375, 0.0, 0.625, 0.0, 0.625, 0.01094, 0.375, 0.01094, 0.375, 0.484, 0.625, 0.484, 0.625, 0.5, 0.375, 0.5, 0.375, 0.984, 0.625, 0.984, 0.625, 1.0, 0.375, 1.0, 0.859, 0.75, 0.859, 0.7391, 0.859, 0.7391, 0.859, 0.75, 0.359, 0.5, 0.359, 0.5109, 0.141, 0.5109, 0.141, 0.5, 0.625, 0.984, 0.375, 0.984, 0.375, 0.766, 0.625, 0.766, 0.625, 0.484, 0.375, 0.484, 0.375, 0.266, 0.625, 0.266, 0.375, 0.25, 0.625, 0.25, 0.625, 0.266, 0.375, 0.266, 0.859, 0.7391, 0.859, 0.75, 0.641, 0.75, 0.641, 0.7391, 0.375, 0.75, 0.375, 0.766, 0.375, 0.766, 0.375, 0.75, 0.625, 0.5109, 0.625, 0.5, 0.625, 0.5, 0.625, 0.5109, 0.859, 0.5, 0.859, 0.5109, 0.641, 0.5109, 0.641, 0.5, 0.625, 0.25, 0.625, 0.2391, 0.625, 0.2391, 0.625, 0.25, 0.375, 0.5, 0.625, 0.5, 0.625, 0.5109, 0.375, 0.5109, 0.375, 0.2391, 0.625, 0.2391, 0.625, 0.25, 0.375, 0.25, 0.875, 0.7391, 0.859, 0.7391, 0.859, 0.5109, 0.875, 0.5109, 0.375, 0.7391, 0.359, 0.7391, 0.359, 0.5109, 0.375, 0.5109, 0.859, 0.7391, 0.641, 0.7391, 0.641, 0.5109, 0.859, 0.5109, 0.359, 0.7391, 0.141, 0.7391, 0.141, 0.5109, 0.359, 0.5109, 0.141, 0.7391, 0.125, 0.7391, 0.125, 0.5109, 0.141, 0.5109, 0.625, 0.7391, 0.375, 0.7391, 0.375, 0.5109, 0.625, 0.5109, 0.641, 0.7391, 0.625, 0.7391, 0.625, 0.5109, 0.641, 0.5109, 0.625, 0.2391, 0.375, 0.2391, 0.375, 0.01094, 0.625, 0.01094, 0.375, 0.7391, 0.625, 0.7391, 0.625, 0.75, 0.375, 0.75, 0.625, 0.5, 0.641, 0.5, 0.641, 0.5109, 0.625, 0.5109, 0.859, 0.5, 0.875, 0.5, 0.875, 0.5109, 0.859, 0.5109, 0.859, 0.7391, 0.875, 0.7391, 0.875, 0.75, 0.859, 0.75, 0.625, 0.7391, 0.641, 0.7391, 0.641, 0.75, 0.625, 0.75, 0.641, 0.5, 0.641, 0.5109, 0.641, 0.5109, 0.641, 0.5, 0.625, 0.7391, 0.641, 0.7391, 0.641, 0.7391, 0.625, 0.7391, 0.625, 0.01094, 0.625, 0.0, 0.625, 0.0, 0.625, 0.01094, 0.625, 0.766, 0.625, 0.75, 0.625, 0.75, 0.625, 0.766, 0.641, 0.5109, 0.625, 0.5109, 0.625, 0.5109, 0.641, 0.5109, 0.625, 1.0, 0.625, 0.984, 0.625, 0.984, 0.625, 1.0, 0.641, 0.7391, 0.641, 0.75, 0.641, 0.75, 0.641, 0.7391, 0.625, 0.266, 0.625, 0.25, 0.625, 0.25, 0.625, 0.266, 0.859, 0.7391, 0.875, 0.7391, 0.875, 0.7391, 0.859, 0.7391, 0.859, 0.5109, 0.859, 0.5, 0.859, 0.5, 0.859, 0.5109, 0.625, 0.75, 0.625, 0.7391, 0.625, 0.7391, 0.625, 0.75, 0.875, 0.5109, 0.859, 0.5109, 0.859, 0.5109, 0.875, 0.5109, 0.125, 0.7391, 0.141, 0.7391, 0.141, 0.75, 0.125, 0.75, 0.359, 0.7391, 0.375, 0.7391, 0.375, 0.75, 0.359, 0.75, 0.141, 0.7391, 0.141, 0.75, 0.359, 0.75, 0.359, 0.7391, 0.375, 0.984, 0.375, 1.0, 0.375, 1.0, 0.375, 0.984, 0.141, 0.7391, 0.141, 0.7391, 0.359, 0.7391, 0.359, 0.7391, 0.359, 0.7391, 0.375, 0.7391, 0.375, 0.7391, 0.359, 0.7391, 0.375, 0.0, 0.375, 0.01094, 0.375, 0.01094, 0.375, 0.0, 0.125, 0.7391, 0.141, 0.7391, 0.141, 0.7391, 0.125, 0.7391, 0.125, 0.7391, 0.141, 0.7391, 0.141, 0.7391, 0.125, 0.7391, 0.375, 0.0, 0.375, 0.01094, 0.375, 0.01094, 0.375, 0.0, 0.141, 0.7391, 0.141, 0.75, 0.141, 0.75, 0.141, 0.7391, 0.375, 0.984, 0.375, 1.0, 0.375, 1.0, 0.375, 0.984, 0.359, 0.7391, 0.375, 0.7391, 0.375, 0.7391, 0.359, 0.7391, 0.359, 0.75, 0.359, 0.7391, 0.359, 0.7391, 0.359, 0.75, 0.375, 0.75, 0.375, 0.766, 0.375, 0.766, 0.375, 0.75, 0.375, 0.7391, 0.375, 0.75, 0.375, 0.75, 0.375, 0.7391, 0.359, 0.7391, 0.375, 0.7391, 0.375, 0.7391, 0.359, 0.7391, 0.359, 0.75, 0.359, 0.7391, 0.359, 0.7391, 0.359, 0.75, 0.375, 0.75, 0.375, 0.766, 0.375, 0.766, 0.375, 0.75, 0.375, 0.7391, 0.375, 0.75, 0.375, 0.75, 0.375, 0.7391, 0.125, 0.7391, 0.141, 0.7391, 0.141, 0.7391, 0.125, 0.7391, 0.375, 0.0, 0.375, 0.01094, 0.375, 0.01094, 0.375, 0.0, 0.141, 0.7391, 0.141, 0.75, 0.141, 0.75, 0.141, 0.7391, 0.375, 0.984, 0.375, 1.0, 0.375, 1.0, 0.375, 0.984, 0.375, 0.984, 0.375, 1.0, 0.375, 1.0, 0.375, 0.984, 0.359, 0.7391, 0.359, 0.7391, 0.141, 0.7391, 0.141, 0.7391, 0.375, 0.0, 0.375, 0.01094, 0.375, 0.01094, 0.375, 0.0, 0.125, 0.7391, 0.141, 0.7391, 0.141, 0.7391, 0.125, 0.7391, 0.375, 0.7391, 0.375, 0.75, 0.375, 0.75, 0.375, 0.7391, 0.375, 0.75, 0.375, 0.766, 0.375, 0.766, 0.375, 0.75, 0.359, 0.75, 0.359, 0.7391, 0.141, 0.7391, 0.141, 0.75, 0.359, 0.7391, 0.375, 0.7391, 0.375, 0.7391, 0.359, 0.7391, 0.359, 0.7391, 0.359, 0.75, 0.141, 0.75, 0.141, 0.7391, 0.375, 0.766, 0.375, 0.766, 0.375, 0.984, 0.375, 0.984, 0.375, 0.984, 0.375, 0.984, 0.375, 0.766, 0.375, 0.766, 0.141, 0.75, 0.141, 0.7391, 0.359, 0.7391, 0.359, 0.75, 0.141, 0.5109, 0.125, 0.5109, 0.125, 0.5109, 0.141, 0.5109, 0.359, 0.5109, 0.359, 0.5, 0.359, 0.5, 0.359, 0.5109, 0.375, 0.2391, 0.375, 0.25, 0.375, 0.25, 0.375, 0.2391, 0.375, 0.5109, 0.359, 0.5109, 0.359, 0.5109, 0.375, 0.5109, 0.375, 0.484, 0.375, 0.5, 0.375, 0.5, 0.375, 0.484, 0.141, 0.5109, 0.125, 0.5109, 0.125, 0.5109, 0.141, 0.5109, 0.375, 0.25, 0.375, 0.266, 0.375, 0.266, 0.375, 0.25, 0.359, 0.5109, 0.359, 0.5, 0.359, 0.5, 0.359, 0.5109, 0.359, 0.5, 0.375, 0.5, 0.375, 0.5109, 0.359, 0.5109, 0.125, 0.5, 0.141, 0.5, 0.141, 0.5109, 0.125, 0.5109, 0.375, 0.484, 0.375, 0.5, 0.375, 0.5, 0.375, 0.484, 0.375, 0.2391, 0.375, 0.25, 0.375, 0.25, 0.375, 0.2391, 0.375, 0.5, 0.375, 0.5109, 0.375, 0.5109, 0.375, 0.5, 0.375, 0.5109, 0.359, 0.5109, 0.359, 0.5109, 0.375, 0.5109, 0.375, 0.25, 0.375, 0.266, 0.375, 0.266, 0.375, 0.25, 0.141, 0.5, 0.141, 0.5109, 0.141, 0.5109, 0.141, 0.5])
me_cube_003.update()
me_cube_004 = bpy.data.meshes.new('Cube.004')
me_cube_004.from_pydata([(-1.0, -1.0, 3.665), (-1.0, -1.0, 5.665), (-1.0, 1.0, 3.665), (-1.0, 1.0, 5.665), (1.0, -1.0, 3.665), (1.0, -1.0, 5.665), (1.0, 1.0, 3.665), (1.0, 1.0, 5.665), (-0.8719, 1.0, 3.665), (0.8719, 1.0, 3.665), (0.8719, 1.0, 5.665), (-0.8719, 1.0, 5.665), (0.8719, -1.0, 3.665), (-0.8719, -1.0, 3.665), (-0.8719, -1.0, 5.665), (0.8719, -1.0, 5.665), (1.0, 0.9125, 5.665), (1.0, -0.9125, 5.665), (1.0, 0.9125, 3.665), (1.0, -0.9125, 3.665), (-1.0, 0.9125, 5.665), (-1.0, -0.9125, 5.665), (-1.0, -0.9125, 3.665), (-1.0, 0.9125, 3.665), (-0.8719, -0.9125, 5.665), (-0.8719, 0.9125, 5.665), (0.8719, -0.9125, 5.665), (0.8719, 0.9125, 5.665), (0.8719, -0.9125, 3.665), (0.8719, 0.9125, 3.665), (-0.8719, -0.9125, 3.665), (-0.8719, 0.9125, 3.665), (-1.0, 1.0, -11.04), (-0.8719, 1.0, -11.04), (0.8719, 1.0, -11.04), (1.0, 1.0, -11.04), (0.8719, -1.0, -11.04), (1.0, -1.0, -11.04), (-1.0, -1.0, -11.04), (-0.8719, -1.0, -11.04), (-1.0, -0.9125, -11.04), (-0.8719, -0.9125, -11.04), (-0.8719, 0.9125, -11.04), (-1.0, 0.9125, -11.04), (0.8719, -0.9125, -11.04), (1.0, -0.9125, -11.04), (1.0, 0.9125, -11.04), (0.8719, 0.9125, -11.04), (1.0, -1.0, 26.0), (0.8719, -1.0, 26.0), (-0.8719, -1.0, 26.0), (-1.0, -1.0, 26.0), (1.0, -0.9125, 26.0), (0.8719, -0.9125, 26.0), (-0.8719, -0.9125, 26.0), (-1.0, -0.9125, 26.0), (-1.0, -1.0, 13.45), (-0.8719, -1.0, 13.45), (-0.8719, -0.9125, 13.45), (-1.0, -0.9125, 13.45), (0.8719, -1.0, 13.45), (1.0, -1.0, 13.45), (1.0, -0.9125, 13.45), (0.8719, -0.9125, 13.45), (0.8719, -1.0, 24.3), (0.8719, -0.9125, 24.3), (1.0, -1.0, 24.3), (1.0, -0.9125, 24.3), (-1.0, -1.0, 24.15), (-1.0, -0.9125, 24.15), (-0.8719, -1.0, 24.15), (-0.8719, -0.9125, 24.15), (-0.8719, -1.0, 15.2), (-0.8719, -0.9125, 15.2), (-1.0, -1.0, 15.2), (-1.0, -0.9125, 15.2), (1.0, -1.0, 15.12), (1.0, -0.9125, 15.12), (0.8719, -1.0, 15.12), (0.8719, -0.9125, 15.12), (-0.8719, 1.0, 4.665), (-1.0, 1.0, 4.665), (0.8719, 1.0, 4.665), (1.0, 1.0, 4.665), (0.8719, 0.9125, 4.665), (1.0, 0.9125, 4.665), (-1.0, 0.9125, 4.665), (-0.8719, 0.9125, 4.665), (-0.8719, 1.0, 5.697), (-1.0, 1.0, 5.697), (0.8719, 1.0, 5.697), (1.0, 1.0, 5.697), (0.8719, 0.9125, 5.697), (1.0, 0.9125, 5.697), (-1.0, 0.9125, 5.697), (-0.8719, 0.9125, 5.697)], [], [(67, 66, 48, 52), (6, 18, 85, 83), (7, 10, 34, 35), (28, 12, 13, 30), (8, 31, 87, 80), (4, 5, 15, 12), (0, 1, 21, 22), (9, 10, 7, 6), (13, 14, 1, 0), (14, 24, 41, 39), (9, 29, 31, 8), (14, 13, 12, 15), (10, 9, 8, 11), (2, 3, 11, 8), (24, 14, 15, 26), (66, 64, 49, 48), (16, 7, 35, 46), (11, 25, 27, 10), (3, 20, 43, 32), (6, 7, 16, 18), (23, 20, 3, 2), (21, 24, 25, 20), (19, 28, 29, 18), (24, 26, 27, 25), (28, 30, 31, 29), (30, 22, 23, 31), (17, 19, 18, 16), (26, 17, 16, 27), (20, 23, 22, 21), (19, 17, 5, 4), (35, 34, 47, 46), (33, 32, 43, 42), (41, 40, 38, 39), (45, 44, 36, 37), (10, 27, 47, 34), (17, 26, 44, 45), (21, 1, 38, 40), (15, 5, 37, 36), (27, 16, 46, 47), (1, 14, 39, 38), (26, 15, 36, 44), (11, 3, 32, 33), (24, 21, 40, 41), (25, 11, 33, 42), (5, 17, 45, 37), (20, 25, 42, 43), (55, 54, 50, 51), (53, 52, 48, 49), (71, 70, 64, 65), (70, 68, 51, 50), (54, 71, 65, 53), (65, 67, 52, 53), (68, 69, 55, 51), (69, 71, 54, 55), (22, 30, 58, 59), (0, 22, 59, 56), (30, 13, 57, 58), (13, 0, 56, 57), (28, 19, 62, 63), (12, 28, 63, 60), (4, 12, 60, 61), (19, 4, 61, 62), (79, 77, 67, 65), (78, 79, 65, 64), (76, 78, 64, 66), (77, 76, 66, 67), (75, 73, 71, 69), (74, 75, 69, 68), (73, 72, 70, 71), (72, 74, 68, 70), (57, 56, 74, 72), (63, 79, 73, 58), (56, 59, 75, 74), (59, 58, 73, 75), (62, 61, 76, 77), (61, 60, 78, 76), (60, 63, 58, 57), (63, 62, 77, 79), (79, 78, 72, 73), (78, 60, 57, 72), (70, 50, 49, 64), (50, 54, 53, 49), (87, 86, 94, 95), (84, 82, 90, 92), (23, 2, 81, 86), (18, 29, 84, 85), (9, 6, 83, 82), (31, 23, 86, 87), (2, 8, 80, 81), (29, 9, 82, 84), (90, 91, 93, 92), (89, 88, 95, 94), (82, 83, 91, 90), (86, 81, 89, 94), (83, 85, 93, 91), (85, 84, 92, 93), (81, 80, 88, 89), (80, 87, 95, 88)])
_uv = me_cube_004.uv_layers.new(name='UVMap')
_uv.uv.foreach_set('vector', [0.375, 0.7391, 0.375, 0.75, 0.375, 0.75, 0.375, 0.7391, 0.375, 0.5, 0.375, 0.5109, 0.375, 0.5109, 0.375, 0.5, 0.625, 0.5, 0.625, 0.484, 0.625, 0.484, 0.625, 0.5, 0.359, 0.7391, 0.359, 0.75, 0.141, 0.75, 0.141, 0.7391, 0.141, 0.5, 0.141, 0.5109, 0.141, 0.5109, 0.141, 0.5, 0.375, 0.75, 0.625, 0.75, 0.625, 0.766, 0.375, 0.766, 0.375, 0.0, 0.625, 0.0, 0.625, 0.01094, 0.375, 0.01094, 0.375, 0.484, 0.625, 0.484, 0.625, 0.5, 0.375, 0.5, 0.375, 0.984, 0.625, 0.984, 0.625, 1.0, 0.375, 1.0, 0.859, 0.75, 0.859, 0.7391, 0.859, 0.7391, 0.859, 0.75, 0.359, 0.5, 0.359, 0.5109, 0.141, 0.5109, 0.141, 0.5, 0.625, 0.984, 0.375, 0.984, 0.375, 0.766, 0.625, 0.766, 0.625, 0.484, 0.375, 0.484, 0.375, 0.266, 0.625, 0.266, 0.375, 0.25, 0.625, 0.25, 0.625, 0.266, 0.375, 0.266, 0.859, 0.7391, 0.859, 0.75, 0.641, 0.75, 0.641, 0.7391, 0.375, 0.75, 0.375, 0.766, 0.375, 0.766, 0.375, 0.75, 0.625, 0.5109, 0.625, 0.5, 0.625, 0.5, 0.625, 0.5109, 0.859, 0.5, 0.859, 0.5109, 0.641, 0.5109, 0.641, 0.5, 0.625, 0.25, 0.625, 0.2391, 0.625, 0.2391, 0.625, 0.25, 0.375, 0.5, 0.625, 0.5, 0.625, 0.5109, 0.375, 0.5109, 0.375, 0.2391, 0.625, 0.2391, 0.625, 0.25, 0.375, 0.25, 0.875, 0.7391, 0.859, 0.7391, 0.859, 0.5109, 0.875, 0.5109, 0.375, 0.7391, 0.359, 0.7391, 0.359, 0.5109, 0.375, 0.5109, 0.859, 0.7391, 0.641, 0.7391, 0.641, 0.5109, 0.859, 0.5109, 0.359, 0.7391, 0.141, 0.7391, 0.141, 0.5109, 0.359, 0.5109, 0.141, 0.7391, 0.125, 0.7391, 0.125, 0.5109, 0.141, 0.5109, 0.625, 0.7391, 0.375, 0.7391, 0.375, 0.5109, 0.625, 0.5109, 0.641, 0.7391, 0.625, 0.7391, 0.625, 0.5109, 0.641, 0.5109, 0.625, 0.2391, 0.375, 0.2391, 0.375, 0.01094, 0.625, 0.01094, 0.375, 0.7391, 0.625, 0.7391, 0.625, 0.75, 0.375, 0.75, 0.625, 0.5, 0.641, 0.5, 0.641, 0.5109, 0.625, 0.5109, 0.859, 0.5, 0.875, 0.5, 0.875, 0.5109, 0.859, 0.5109, 0.859, 0.7391, 0.875, 0.7391, 0.875, 0.75, 0.859, 0.75, 0.625, 0.7391, 0.641, 0.7391, 0.641, 0.75, 0.625, 0.75, 0.641, 0.5, 0.641, 0.5109, 0.641, 0.5109, 0.641, 0.5, 0.625, 0.7391, 0.641, 0.7391, 0.641, 0.7391, 0.625, 0.7391, 0.625, 0.01094, 0.625, 0.0, 0.625, 0.0, 0.625, 0.01094, 0.625, 0.766, 0.625, 0.75, 0.625, 0.75, 0.625, 0.766, 0.641, 0.5109, 0.625, 0.5109, 0.625, 0.5109, 0.641, 0.5109, 0.625, 1.0, 0.625, 0.984, 0.625, 0.984, 0.625, 1.0, 0.641, 0.7391, 0.641, 0.75, 0.641, 0.75, 0.641, 0.7391, 0.625, 0.266, 0.625, 0.25, 0.625, 0.25, 0.625, 0.266, 0.859, 0.7391, 0.875, 0.7391, 0.875, 0.7391, 0.859, 0.7391, 0.859, 0.5109, 0.859, 0.5, 0.859, 0.5, 0.859, 0.5109, 0.625, 0.75, 0.625, 0.7391, 0.625, 0.7391, 0.625, 0.75, 0.875, 0.5109, 0.859, 0.5109, 0.859, 0.5109, 0.875, 0.5109, 0.125, 0.7391, 0.141, 0.7391, 0.141, 0.75, 0.125, 0.75, 0.359, 0.7391, 0.375, 0.7391, 0.375, 0.75, 0.359, 0.75, 0.141, 0.7391, 0.141, 0.75, 0.359, 0.75, 0.359, 0.7391, 0.375, 0.984, 0.375, 1.0, 0.375, 1.0, 0.375, 0.984, 0.141, 0.7391, 0.141, 0.7391, 0.359, 0.7391, 0.359, 0.7391, 0.359, 0.7391, 0.375, 0.7391, 0.375, 0.7391, 0.359, 0.7391, 0.375, 0.0, 0.375, 0.01094, 0.375, 0.01094, 0.375, 0.0, 0.125, 0.7391, 0.141, 0.7391, 0.141, 0.7391, 0.125, 0.7391, 0.125, 0.7391, 0.141, 0.7391, 0.141, 0.7391, 0.125, 0.7391, 0.375, 0.0, 0.375, 0.01094, 0.375, 0.01094, 0.375, 0.0, 0.141, 0.7391, 0.141, 0.75, 0.141, 0.75, 0.141, 0.7391, 0.375, 0.984, 0.375, 1.0, 0.375, 1.0, 0.375, 0.984, 0.359, 0.7391, 0.375, 0.7391, 0.375, 0.7391, 0.359, 0.7391, 0.359, 0.75, 0.359, 0.7391, 0.359, 0.7391, 0.359, 0.75, 0.375, 0.75, 0.375, 0.766, 0.375, 0.766, 0.375, 0.75, 0.375, 0.7391, 0.375, 0.75, 0.375, 0.75, 0.375, 0.7391, 0.359, 0.7391, 0.375, 0.7391, 0.375, 0.7391, 0.359, 0.7391, 0.359, 0.75, 0.359, 0.7391, 0.359, 0.7391, 0.359, 0.75, 0.375, 0.75, 0.375, 0.766, 0.375, 0.766, 0.375, 0.75, 0.375, 0.7391, 0.375, 0.75, 0.375, 0.75, 0.375, 0.7391, 0.125, 0.7391, 0.141, 0.7391, 0.141, 0.7391, 0.125, 0.7391, 0.375, 0.0, 0.375, 0.01094, 0.375, 0.01094, 0.375, 0.0, 0.141, 0.7391, 0.141, 0.75, 0.141, 0.75, 0.141, 0.7391, 0.375, 0.984, 0.375, 1.0, 0.375, 1.0, 0.375, 0.984, 0.375, 0.984, 0.375, 1.0, 0.375, 1.0, 0.375, 0.984, 0.359, 0.7391, 0.359, 0.7391, 0.141, 0.7391, 0.141, 0.7391, 0.375, 0.0, 0.375, 0.01094, 0.375, 0.01094, 0.375, 0.0, 0.125, 0.7391, 0.141, 0.7391, 0.141, 0.7391, 0.125, 0.7391, 0.375, 0.7391, 0.375, 0.75, 0.375, 0.75, 0.375, 0.7391, 0.375, 0.75, 0.375, 0.766, 0.375, 0.766, 0.375, 0.75, 0.359, 0.75, 0.359, 0.7391, 0.141, 0.7391, 0.141, 0.75, 0.359, 0.7391, 0.375, 0.7391, 0.375, 0.7391, 0.359, 0.7391, 0.359, 0.7391, 0.359, 0.75, 0.141, 0.75, 0.141, 0.7391, 0.375, 0.766, 0.375, 0.766, 0.375, 0.984, 0.375, 0.984, 0.375, 0.984, 0.375, 0.984, 0.375, 0.766, 0.375, 0.766, 0.141, 0.75, 0.141, 0.7391, 0.359, 0.7391, 0.359, 0.75, 0.141, 0.5109, 0.125, 0.5109, 0.125, 0.5109, 0.141, 0.5109, 0.359, 0.5109, 0.359, 0.5, 0.359, 0.5, 0.359, 0.5109, 0.375, 0.2391, 0.375, 0.25, 0.375, 0.25, 0.375, 0.2391, 0.375, 0.5109, 0.359, 0.5109, 0.359, 0.5109, 0.375, 0.5109, 0.375, 0.484, 0.375, 0.5, 0.375, 0.5, 0.375, 0.484, 0.141, 0.5109, 0.125, 0.5109, 0.125, 0.5109, 0.141, 0.5109, 0.375, 0.25, 0.375, 0.266, 0.375, 0.266, 0.375, 0.25, 0.359, 0.5109, 0.359, 0.5, 0.359, 0.5, 0.359, 0.5109, 0.359, 0.5, 0.375, 0.5, 0.375, 0.5109, 0.359, 0.5109, 0.125, 0.5, 0.141, 0.5, 0.141, 0.5109, 0.125, 0.5109, 0.375, 0.484, 0.375, 0.5, 0.375, 0.5, 0.375, 0.484, 0.375, 0.2391, 0.375, 0.25, 0.375, 0.25, 0.375, 0.2391, 0.375, 0.5, 0.375, 0.5109, 0.375, 0.5109, 0.375, 0.5, 0.375, 0.5109, 0.359, 0.5109, 0.359, 0.5109, 0.375, 0.5109, 0.375, 0.25, 0.375, 0.266, 0.375, 0.266, 0.375, 0.25, 0.141, 0.5, 0.141, 0.5109, 0.141, 0.5109, 0.141, 0.5])
me_cube_004.update()

# ---- objects
ob_table = bpy.data.objects.new('Table', me_cube)
ob_light = bpy.data.objects.new('Light', light_light)
ob_camera = bpy.data.objects.new('Camera', cam_camera)
ob_chair_01 = bpy.data.objects.new('Chair_01', me_cube_002)
ob_chair_02 = bpy.data.objects.new('Chair_02', me_cube_001)
ob_chair_03 = bpy.data.objects.new('Chair_03', me_cube_003)
ob_chair_04 = bpy.data.objects.new('Chair_04', me_cube_004)

# ---- transforms, parenting, visibility, modifiers, constraints
ob_table.location = (-4.93, 0.0, 0.0)
ob_table.scale = (2.057, 1.326, 0.05436)
ob_table.lock_rotations_4d = False
ob_table.empty_display_type = 'ARROWS'
ob_table.lineart.crease_threshold = 0.0
ob_light.location = (4.076, 1.005, 5.904)
ob_light.rotation_euler = (0.6503, 0.05522, 1.866)
ob_light.lock_rotations_4d = False
ob_light.empty_display_type = 'ARROWS'
ob_light.color = (0.0, 0.0, 0.0, 0.0)
ob_light.lineart.crease_threshold = 0.0
ob_camera.location = (7.359, -6.926, 4.958)
ob_camera.rotation_euler = (1.109, -0.0, 0.8149)
ob_camera.lock_rotations_4d = False
ob_camera.empty_display_type = 'ARROWS'
ob_camera.color = (0.0, 0.0, 0.0, 0.0)
ob_camera.display_type = 'WIRE'
ob_camera.lineart.crease_threshold = 0.0
ob_chair_01.location = (-5.874, -1.3, -0.7489)
ob_chair_01.scale = (0.646, 0.646, 0.05127)
ob_chair_02.location = (-3.889, -1.345, -0.7489)
ob_chair_02.scale = (0.646, 0.646, 0.05127)
ob_chair_03.location = (-3.814, 1.249, -0.7489)
ob_chair_03.rotation_euler = (0.0, -0.0, -3.15)
ob_chair_03.scale = (0.646, 0.646, 0.05127)
ob_chair_04.location = (-5.927, 1.272, -0.7489)
ob_chair_04.rotation_euler = (0.0, -0.0, -3.15)
ob_chair_04.scale = (0.646, 0.646, 0.05127)

# ---- collection membership
col_collection.objects.link(ob_table)
col_collection.objects.link(ob_light)
col_collection.objects.link(ob_camera)
col_collection.objects.link(ob_chair_01)
col_collection.objects.link(ob_chair_02)
col_collection.objects.link(ob_chair_03)
col_collection.objects.link(ob_chair_04)

# ---- scene / render settings (as saved in the file)
scene.camera = ob_camera
scene.frame_start = 1; scene.frame_end = 250; scene.frame_set(1)
scene.render.engine = 'BLENDER_EEVEE_NEXT'
scene.cycles.sampling_pattern = 'TABULATED_SOBOL'
scene.cycles.use_light_tree = False
scene.view_settings.view_transform = 'Filmic'
bpy.context.view_layer.update()
